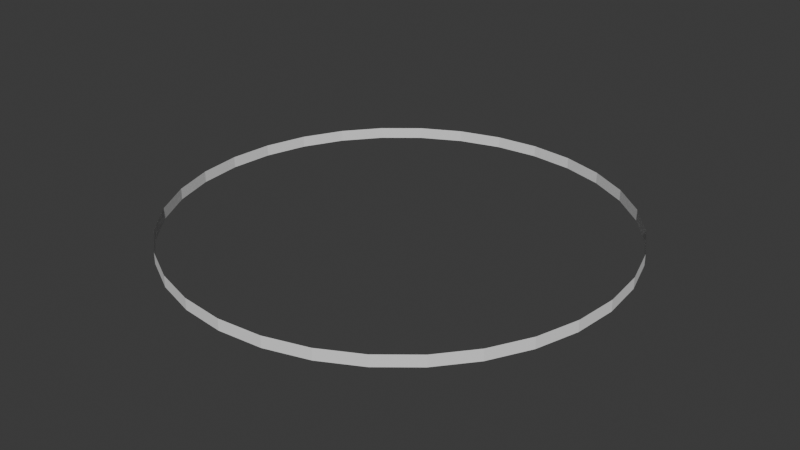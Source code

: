 # Source: SeaCover.blend  (saved by Blender 4.0.36; exported with 4.5.12 LTS)
import bpy
from mathutils import Matrix  # noqa: F401  (used for matrix-valued properties, if any)

bpy.ops.wm.read_factory_settings(use_empty=True)
scene = bpy.context.scene
scene.name = 'Scene'

# ---- collections
col_collection = bpy.data.collections.new('Collection'); scene.collection.children.link(col_collection)

# ---- world
world_world = bpy.data.worlds.new('World'); scene.world = world_world
world_world.use_nodes = True; world_world.node_tree.nodes.clear()
_N = world_world.node_tree.nodes; _L = world_world.node_tree.links
n0 = _N.new('ShaderNodeOutputWorld'); n0.name = 'World Output'; n0.location = (300, 300)
n1 = _N.new('ShaderNodeBackground'); n1.name = 'Background'; n1.location = (10, 300)
n1.inputs[0].default_value = (0.05088, 0.05088, 0.05088, 1.0)
_L.new(n1.outputs[0], n0.inputs[0])
n0.is_active_output = True
world_world.color = (0.05088, 0.05088, 0.05088)
world_world.use_sun_shadow = False
world_world.sun_shadow_jitter_overblur = 0.0

# ---- meshes
me_circle = bpy.data.meshes.new('Circle')
me_circle.from_pydata([(0.0, 99.48, 0.0), (-19.41, 97.57, 0.0), (-38.07, 91.91, 0.0), (-55.27, 82.72, 0.0), (-70.34, 70.34, 0.0), (-82.72, 55.27, 0.0), (-91.91, 38.07, 0.0), (-97.57, 19.41, 0.0), (-99.48, 0.0, 0.0), (-97.57, -19.41, 0.0), (-91.91, -38.07, 0.0), (-82.72, -55.27, 0.0), (-70.34, -70.34, 0.0), (-55.27, -82.72, 0.0), (-38.07, -91.91, 0.0), (-19.41, -97.57, 0.0), (0.0, -99.48, 0.0), (19.41, -97.57, 0.0), (38.07, -91.91, 0.0), (55.27, -82.72, 0.0), (70.34, -70.34, 0.0), (82.72, -55.27, 0.0), (91.91, -38.07, 0.0), (97.57, -19.41, 0.0), (99.48, 0.0, 0.0), (97.57, 19.41, 0.0), (91.91, 38.07, 0.0), (82.72, 55.27, 0.0), (70.34, 70.34, 0.0), (55.27, 82.72, 0.0), (38.07, 91.91, 0.0), (19.41, 97.57, 0.0), (0.0, 99.48, 5.067), (-19.41, 97.57, 5.067), (-38.07, 91.91, 5.067), (-55.27, 82.72, 5.067), (-70.34, 70.34, 5.067), (-82.72, 55.27, 5.067), (-91.91, 38.07, 5.067), (-97.57, 19.41, 5.067), (-99.48, 0.0, 5.067), (-97.57, -19.41, 5.067), (-91.91, -38.07, 5.067), (-82.72, -55.27, 5.067), (-70.34, -70.34, 5.067), (-55.27, -82.72, 5.067), (-38.07, -91.91, 5.067), (-19.41, -97.57, 5.067), (0.0, -99.48, 5.067), (19.41, -97.57, 5.067), (38.07, -91.91, 5.067), (55.27, -82.72, 5.067), (70.34, -70.34, 5.067), (82.72, -55.27, 5.067), (91.91, -38.07, 5.067), (97.57, -19.41, 5.067), (99.48, 0.0, 5.067), (97.57, 19.41, 5.067), (91.91, 38.07, 5.067), (82.72, 55.27, 5.067), (70.34, 70.34, 5.067), (55.27, 82.72, 5.067), (38.07, 91.91, 5.067), (19.41, 97.57, 5.067)], [], [(11, 10, 42, 43), (25, 24, 56, 57), (12, 11, 43, 44), (26, 25, 57, 58), (13, 12, 44, 45), (27, 26, 58, 59), (14, 13, 45, 46), (1, 0, 32, 33), (28, 27, 59, 60), (15, 14, 46, 47), (2, 1, 33, 34), (29, 28, 60, 61), (16, 15, 47, 48), (3, 2, 34, 35), (30, 29, 61, 62), (17, 16, 48, 49), (4, 3, 35, 36), (31, 30, 62, 63), (18, 17, 49, 50), (5, 4, 36, 37), (0, 31, 63, 32), (19, 18, 50, 51), (6, 5, 37, 38), (20, 19, 51, 52), (7, 6, 38, 39), (21, 20, 52, 53), (8, 7, 39, 40), (22, 21, 53, 54), (9, 8, 40, 41), (23, 22, 54, 55), (10, 9, 41, 42), (24, 23, 55, 56)])
_uv = me_circle.uv_layers.new(name='UVMap')
_uv.uv.foreach_set('vector', [0.0, 0.0, 0.0, 0.0, 0.0, 0.0, 0.0, 0.0, 0.0, 0.0, 0.0, 0.0, 0.0, 0.0, 0.0, 0.0, 0.0, 0.0, 0.0, 0.0, 0.0, 0.0, 0.0, 0.0, 0.0, 0.0, 0.0, 0.0, 0.0, 0.0, 0.0, 0.0, 0.0, 0.0, 0.0, 0.0, 0.0, 0.0, 0.0, 0.0, 0.0, 0.0, 0.0, 0.0, 0.0, 0.0, 0.0, 0.0, 0.0, 0.0, 0.0, 0.0, 0.0, 0.0, 0.0, 0.0, 0.0, 0.0, 0.0, 0.0, 0.0, 0.0, 0.0, 0.0, 0.0, 0.0, 0.0, 0.0, 0.0, 0.0, 0.0, 0.0, 0.0, 0.0, 0.0, 0.0, 0.0, 0.0, 0.0, 0.0, 0.0, 0.0, 0.0, 0.0, 0.0, 0.0, 0.0, 0.0, 0.0, 0.0, 0.0, 0.0, 0.0, 0.0, 0.0, 0.0, 0.0, 0.0, 0.0, 0.0, 0.0, 0.0, 0.0, 0.0, 0.0, 0.0, 0.0, 0.0, 0.0, 0.0, 0.0, 0.0, 0.0, 0.0, 0.0, 0.0, 0.0, 0.0, 0.0, 0.0, 0.0, 0.0, 0.0, 0.0, 0.0, 0.0, 0.0, 0.0, 0.0, 0.0, 0.0, 0.0, 0.0, 0.0, 0.0, 0.0, 0.0, 0.0, 0.0, 0.0, 0.0, 0.0, 0.0, 0.0, 0.0, 0.0, 0.0, 0.0, 0.0, 0.0, 0.0, 0.0, 0.0, 0.0, 0.0, 0.0, 0.0, 0.0, 0.0, 0.0, 0.0, 0.0, 0.0, 0.0, 0.0, 0.0, 0.0, 0.0, 0.0, 0.0, 0.0, 0.0, 0.0, 0.0, 0.0, 0.0, 0.0, 0.0, 0.0, 0.0, 0.0, 0.0, 0.0, 0.0, 0.0, 0.0, 0.0, 0.0, 0.0, 0.0, 0.0, 0.0, 0.0, 0.0, 0.0, 0.0, 0.0, 0.0, 0.0, 0.0, 0.0, 0.0, 0.0, 0.0, 0.0, 0.0, 0.0, 0.0, 0.0, 0.0, 0.0, 0.0, 0.0, 0.0, 0.0, 0.0, 0.0, 0.0, 0.0, 0.0, 0.0, 0.0, 0.0, 0.0, 0.0, 0.0, 0.0, 0.0, 0.0, 0.0, 0.0, 0.0, 0.0, 0.0, 0.0, 0.0, 0.0, 0.0, 0.0, 0.0, 0.0, 0.0, 0.0, 0.0, 0.0, 0.0, 0.0, 0.0, 0.0, 0.0, 0.0, 0.0, 0.0, 0.0, 0.0, 0.0])
me_circle.update()

# ---- objects
ob_circle = bpy.data.objects.new('Circle', me_circle)

# ---- transforms, parenting, visibility, modifiers, constraints
ob_circle.location = (0.0, 0.0, 0.0)

# ---- collection membership
col_collection.objects.link(ob_circle)

# ---- scene / render settings (as saved in the file)
scene.frame_start = 1; scene.frame_end = 250; scene.frame_set(1)
scene.render.engine = 'BLENDER_EEVEE_NEXT'
scene.cycles.sampling_pattern = 'TABULATED_SOBOL'
bpy.context.view_layer.update()

# ---- added for rendering (the .blend has no active camera and no usable light): camera, sun
cam_auto = bpy.data.cameras.new('AutoCamera')
cam_auto.lens = 50.0
cam_auto.sensor_width = 36.0
cam_auto.clip_end = 4569.63
ob_auto_camera = bpy.data.objects.new('AutoCamera', cam_auto)
scene.collection.objects.link(ob_auto_camera)
ob_auto_camera.location = (260.379, -312.455, 210.837)
ob_auto_camera.rotation_euler = (1.09748, -7.21219e-08, 0.694738)
scene.camera = ob_auto_camera
light_auto_sun = bpy.data.lights.new('AutoSun', 'SUN')
light_auto_sun.energy = 3.0
light_auto_sun.angle = 0.0523599
ob_auto_sun = bpy.data.objects.new('AutoSun', light_auto_sun)
scene.collection.objects.link(ob_auto_sun)
ob_auto_sun.rotation_euler = (0.872665, 0.174533, 0.523599)
bpy.context.view_layer.update()
